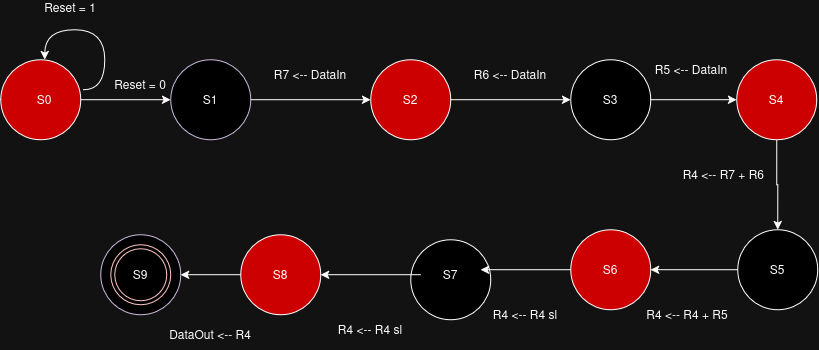

The diagram above was exported from draw.io. Its source (the exported page's mxGraphModel, read from the mxfile embedded in the PNG):
<mxGraphModel dx="1400" dy="543" grid="1" gridSize="10" guides="1" tooltips="1" connect="1" arrows="1" fold="1" page="1" pageScale="1" pageWidth="827" pageHeight="1169" background="light-dark(#ffffff, #121212)" math="0" shadow="0">
  <root>
    <mxCell id="0" />
    <mxCell id="1" parent="0" />
    <mxCell id="WdCWUii0rdWxiM3eqqRm-11" edge="1" parent="1" source="WdCWUii0rdWxiM3eqqRm-1" style="edgeStyle=orthogonalEdgeStyle;rounded=0;orthogonalLoop=1;jettySize=auto;html=1;" target="WdCWUii0rdWxiM3eqqRm-2">
      <mxGeometry relative="1" as="geometry" />
    </mxCell>
    <mxCell id="WdCWUii0rdWxiM3eqqRm-18" edge="1" parent="1" style="edgeStyle=orthogonalEdgeStyle;rounded=0;orthogonalLoop=1;jettySize=auto;html=1;curved=1;innerLoopWaypoints=1;">
      <mxGeometry relative="1" as="geometry">
        <Array as="points">
          <mxPoint x="113.96000000000001" y="119.96" />
          <mxPoint x="113.96000000000001" y="59.96" />
          <mxPoint x="53.96" y="59.96" />
        </Array>
        <mxPoint x="92.71620588768974" y="119.9473684210526" as="sourcePoint" />
        <mxPoint x="54" y="90" as="targetPoint" />
      </mxGeometry>
    </mxCell>
    <mxCell id="WdCWUii0rdWxiM3eqqRm-1" parent="1" style="ellipse;whiteSpace=wrap;html=1;shapeInside=1;aspect=fixed;fillColor=light-dark(#FFFFFF,#CC0000);direction=west;" value="" vertex="1">
      <mxGeometry height="80" width="80" x="10" y="90" as="geometry" />
    </mxCell>
    <mxCell id="WdCWUii0rdWxiM3eqqRm-12" edge="1" parent="1" source="WdCWUii0rdWxiM3eqqRm-2" style="edgeStyle=orthogonalEdgeStyle;rounded=0;orthogonalLoop=1;jettySize=auto;html=1;entryX=0;entryY=0.5;entryDx=0;entryDy=0;" target="WdCWUii0rdWxiM3eqqRm-3">
      <mxGeometry relative="1" as="geometry" />
    </mxCell>
    <mxCell id="WdCWUii0rdWxiM3eqqRm-2" parent="1" style="ellipse;whiteSpace=wrap;html=1;shapeInside=1;aspect=fixed;fillColor=light-dark(#76608A,#000000);strokeColor=#432D57;fontColor=#ffffff;" value="" vertex="1">
      <mxGeometry height="80" width="80" x="180" y="90" as="geometry" />
    </mxCell>
    <mxCell id="WdCWUii0rdWxiM3eqqRm-13" edge="1" parent="1" source="WdCWUii0rdWxiM3eqqRm-3" style="edgeStyle=orthogonalEdgeStyle;rounded=0;orthogonalLoop=1;jettySize=auto;html=1;entryX=0;entryY=0.5;entryDx=0;entryDy=0;" target="WdCWUii0rdWxiM3eqqRm-4">
      <mxGeometry relative="1" as="geometry" />
    </mxCell>
    <mxCell id="WdCWUii0rdWxiM3eqqRm-3" parent="1" style="ellipse;whiteSpace=wrap;html=1;shapeInside=1;aspect=fixed;fillColor=light-dark(#FFFFFF,#CC0000);" value="" vertex="1">
      <mxGeometry height="80" width="80" x="380" y="90" as="geometry" />
    </mxCell>
    <mxCell id="WdCWUii0rdWxiM3eqqRm-14" edge="1" parent="1" style="edgeStyle=orthogonalEdgeStyle;rounded=0;orthogonalLoop=1;jettySize=auto;html=1;" target="WdCWUii0rdWxiM3eqqRm-6">
      <mxGeometry relative="1" as="geometry">
        <mxPoint x="659.0000000000005" y="130" as="sourcePoint" />
      </mxGeometry>
    </mxCell>
    <mxCell id="WdCWUii0rdWxiM3eqqRm-4" parent="1" style="ellipse;whiteSpace=wrap;html=1;shapeInside=1;aspect=fixed;fillColor=light-dark(#FFFFFF,#000000);" value="" vertex="1">
      <mxGeometry height="80" width="80" x="580" y="90" as="geometry" />
    </mxCell>
    <mxCell id="WdCWUii0rdWxiM3eqqRm-5" parent="1" style="ellipse;whiteSpace=wrap;html=1;shapeInside=1;aspect=fixed;fillColor=light-dark(#FFFFFF,#000000);" value="" vertex="1">
      <mxGeometry height="80" width="80" x="420" y="270" as="geometry" />
    </mxCell>
    <mxCell id="WdCWUii0rdWxiM3eqqRm-15" edge="1" parent="1" source="WdCWUii0rdWxiM3eqqRm-6" style="edgeStyle=orthogonalEdgeStyle;rounded=0;orthogonalLoop=1;jettySize=auto;html=1;" target="WdCWUii0rdWxiM3eqqRm-7">
      <mxGeometry relative="1" as="geometry" />
    </mxCell>
    <mxCell id="WdCWUii0rdWxiM3eqqRm-6" parent="1" style="ellipse;whiteSpace=wrap;html=1;shapeInside=1;aspect=fixed;fillColor=light-dark(#FFFFFF,#CC0000);" value="" vertex="1">
      <mxGeometry height="80" width="80" x="746" y="90" as="geometry" />
    </mxCell>
    <mxCell id="WdCWUii0rdWxiM3eqqRm-30" edge="1" parent="1" source="WdCWUii0rdWxiM3eqqRm-7" style="edgeStyle=orthogonalEdgeStyle;rounded=0;orthogonalLoop=1;jettySize=auto;html=1;entryX=1;entryY=0.5;entryDx=0;entryDy=0;" target="WdCWUii0rdWxiM3eqqRm-8">
      <mxGeometry relative="1" as="geometry" />
    </mxCell>
    <mxCell id="WdCWUii0rdWxiM3eqqRm-7" parent="1" style="ellipse;whiteSpace=wrap;html=1;shapeInside=1;aspect=fixed;fillColor=light-dark(#FFFFFF,#000000);" value="" vertex="1">
      <mxGeometry height="80" width="80" x="747" y="260" as="geometry" />
    </mxCell>
    <mxCell id="WdCWUii0rdWxiM3eqqRm-8" parent="1" style="ellipse;whiteSpace=wrap;html=1;shapeInside=1;aspect=fixed;fillColor=light-dark(#FFFFFF,#CC0000);" value="" vertex="1">
      <mxGeometry height="80" width="80" x="580" y="260" as="geometry" />
    </mxCell>
    <mxCell id="WdCWUii0rdWxiM3eqqRm-17" edge="1" parent="1" source="WdCWUii0rdWxiM3eqqRm-8" style="edgeStyle=orthogonalEdgeStyle;rounded=0;orthogonalLoop=1;jettySize=auto;html=1;entryX=0.875;entryY=0.375;entryDx=0;entryDy=0;entryPerimeter=0;" target="WdCWUii0rdWxiM3eqqRm-5">
      <mxGeometry relative="1" as="geometry" />
    </mxCell>
    <mxCell id="WdCWUii0rdWxiM3eqqRm-20" parent="1" style="text;html=1;whiteSpace=wrap;strokeColor=none;fillColor=none;align=center;verticalAlign=middle;rounded=0;" value="Reset = 0" vertex="1">
      <mxGeometry height="30" width="60" x="120" y="100" as="geometry" />
    </mxCell>
    <mxCell id="WdCWUii0rdWxiM3eqqRm-21" parent="1" style="text;html=1;whiteSpace=wrap;strokeColor=none;fillColor=none;align=center;verticalAlign=middle;rounded=0;" value="&lt;div&gt;Reset = 1&lt;/div&gt;&lt;div&gt;&lt;br&gt;&lt;/div&gt;" vertex="1">
      <mxGeometry height="30" width="60" x="50" y="30" as="geometry" />
    </mxCell>
    <mxCell id="WdCWUii0rdWxiM3eqqRm-24" parent="1" style="text;html=1;whiteSpace=wrap;strokeColor=none;fillColor=none;align=center;verticalAlign=middle;rounded=0;" value="R7 &amp;lt;-- DataIn" vertex="1">
      <mxGeometry height="30" width="100" x="270" y="90" as="geometry" />
    </mxCell>
    <mxCell id="WdCWUii0rdWxiM3eqqRm-25" parent="1" style="text;html=1;whiteSpace=wrap;strokeColor=none;fillColor=none;align=center;verticalAlign=middle;rounded=0;" value="R6 &amp;lt;-- DataIn" vertex="1">
      <mxGeometry height="30" width="80" x="480" y="90" as="geometry" />
    </mxCell>
    <mxCell id="WdCWUii0rdWxiM3eqqRm-26" parent="1" style="text;html=1;whiteSpace=wrap;strokeColor=none;fillColor=none;align=center;verticalAlign=middle;rounded=0;" value="R5 &amp;lt;-- DataIn" vertex="1">
      <mxGeometry height="30" width="110" x="646" y="85" as="geometry" />
    </mxCell>
    <mxCell id="WdCWUii0rdWxiM3eqqRm-27" parent="1" style="text;html=1;whiteSpace=wrap;strokeColor=none;fillColor=none;align=center;verticalAlign=middle;rounded=0;" value="R4 &amp;lt;-- R7 + R6&amp;nbsp;" vertex="1">
      <mxGeometry height="30" width="90" x="690" y="190" as="geometry" />
    </mxCell>
    <mxCell id="WdCWUii0rdWxiM3eqqRm-28" parent="1" style="text;html=1;whiteSpace=wrap;strokeColor=none;fillColor=none;align=center;verticalAlign=middle;rounded=0;" value="R4 &amp;lt;-- R4 + R5" vertex="1">
      <mxGeometry height="30" width="120" x="637" y="330" as="geometry" />
    </mxCell>
    <mxCell id="WdCWUii0rdWxiM3eqqRm-31" parent="1" style="text;html=1;whiteSpace=wrap;strokeColor=none;fillColor=none;align=center;verticalAlign=middle;rounded=0;" value="S0" vertex="1">
      <mxGeometry height="50" width="60" x="24" y="105" as="geometry" />
    </mxCell>
    <mxCell id="WdCWUii0rdWxiM3eqqRm-32" parent="1" style="text;html=1;whiteSpace=wrap;strokeColor=none;fillColor=none;align=center;verticalAlign=middle;rounded=0;" value="S1" vertex="1">
      <mxGeometry height="30" width="60" x="190" y="115" as="geometry" />
    </mxCell>
    <mxCell id="WdCWUii0rdWxiM3eqqRm-33" parent="1" style="text;html=1;whiteSpace=wrap;strokeColor=none;fillColor=none;align=center;verticalAlign=middle;rounded=0;" value="S2" vertex="1">
      <mxGeometry height="30" width="60" x="390" y="115" as="geometry" />
    </mxCell>
    <mxCell id="WdCWUii0rdWxiM3eqqRm-34" parent="1" style="text;html=1;whiteSpace=wrap;strokeColor=none;fillColor=none;align=center;verticalAlign=middle;rounded=0;" value="S3" vertex="1">
      <mxGeometry height="30" width="60" x="590" y="115" as="geometry" />
    </mxCell>
    <mxCell id="WdCWUii0rdWxiM3eqqRm-35" parent="1" style="text;html=1;whiteSpace=wrap;strokeColor=none;fillColor=none;align=center;verticalAlign=middle;rounded=0;" value="S4" vertex="1">
      <mxGeometry height="30" width="60" x="756" y="115" as="geometry" />
    </mxCell>
    <mxCell id="WdCWUii0rdWxiM3eqqRm-36" parent="1" style="text;html=1;whiteSpace=wrap;strokeColor=none;fillColor=none;align=center;verticalAlign=middle;rounded=0;" value="S5" vertex="1">
      <mxGeometry height="30" width="60" x="757" y="285" as="geometry" />
    </mxCell>
    <mxCell id="WdCWUii0rdWxiM3eqqRm-37" parent="1" style="text;html=1;whiteSpace=wrap;strokeColor=none;fillColor=none;align=center;verticalAlign=middle;rounded=0;" value="S6" vertex="1">
      <mxGeometry height="30" width="60" x="590" y="285" as="geometry" />
    </mxCell>
    <mxCell id="WdCWUii0rdWxiM3eqqRm-40" edge="1" parent="1" source="WdCWUii0rdWxiM3eqqRm-38" style="edgeStyle=orthogonalEdgeStyle;rounded=0;orthogonalLoop=1;jettySize=auto;html=1;entryX=1;entryY=0.5;entryDx=0;entryDy=0;" target="WdCWUii0rdWxiM3eqqRm-39">
      <mxGeometry relative="1" as="geometry" />
    </mxCell>
    <mxCell id="WdCWUii0rdWxiM3eqqRm-38" parent="1" style="text;html=1;whiteSpace=wrap;strokeColor=none;fillColor=none;align=center;verticalAlign=middle;rounded=0;" value="S7" vertex="1">
      <mxGeometry height="30" width="60" x="430" y="290" as="geometry" />
    </mxCell>
    <mxCell id="WdCWUii0rdWxiM3eqqRm-45" edge="1" parent="1" source="WdCWUii0rdWxiM3eqqRm-39" style="edgeStyle=orthogonalEdgeStyle;rounded=0;orthogonalLoop=1;jettySize=auto;html=1;entryX=1;entryY=0.5;entryDx=0;entryDy=0;" target="WdCWUii0rdWxiM3eqqRm-44">
      <mxGeometry relative="1" as="geometry" />
    </mxCell>
    <mxCell id="WdCWUii0rdWxiM3eqqRm-39" parent="1" style="ellipse;whiteSpace=wrap;html=1;shapeInside=1;aspect=fixed;fillColor=light-dark(#FFFFFF,#CC0000);" value="" vertex="1">
      <mxGeometry height="80" width="80" x="250" y="265" as="geometry" />
    </mxCell>
    <mxCell id="WdCWUii0rdWxiM3eqqRm-41" parent="1" style="text;html=1;whiteSpace=wrap;strokeColor=none;fillColor=none;align=center;verticalAlign=middle;rounded=0;" value="R4 &amp;lt;-- R4 sl" vertex="1">
      <mxGeometry height="30" width="90" x="490" y="330" as="geometry" />
    </mxCell>
    <mxCell id="WdCWUii0rdWxiM3eqqRm-44" parent="1" style="ellipse;whiteSpace=wrap;html=1;shapeInside=1;aspect=fixed;fillColor=light-dark(#76608A,#000000);strokeColor=#432D57;fontColor=#ffffff;" value="" vertex="1">
      <mxGeometry height="80" width="80" x="110" y="265" as="geometry" />
    </mxCell>
    <mxCell id="WdCWUii0rdWxiM3eqqRm-46" parent="1" style="text;html=1;whiteSpace=wrap;strokeColor=none;fillColor=none;align=center;verticalAlign=middle;rounded=0;" value="R4 &amp;lt;-- R4 sl" vertex="1">
      <mxGeometry height="30" width="80" x="340" y="345" as="geometry" />
    </mxCell>
    <mxCell id="WdCWUii0rdWxiM3eqqRm-47" parent="1" style="text;html=1;whiteSpace=wrap;strokeColor=none;fillColor=none;align=center;verticalAlign=middle;rounded=0;" value="S8" vertex="1">
      <mxGeometry height="30" width="60" x="260" y="290" as="geometry" />
    </mxCell>
    <mxCell id="WdCWUii0rdWxiM3eqqRm-48" parent="1" style="text;html=1;whiteSpace=wrap;strokeColor=none;fillColor=none;align=center;verticalAlign=middle;rounded=0;" value="S9" vertex="1">
      <mxGeometry height="30" width="60" x="120" y="290" as="geometry" />
    </mxCell>
    <mxCell id="WdCWUii0rdWxiM3eqqRm-53" parent="1" style="ellipse;shape=doubleEllipse;whiteSpace=wrap;html=1;aspect=fixed;fillColor=none;fontColor=#ffffff;strokeColor=#6F0000;gradientColor=default;" value="" vertex="1">
      <mxGeometry height="60" width="60" x="120" y="275" as="geometry" />
    </mxCell>
    <mxCell id="WdCWUii0rdWxiM3eqqRm-55" parent="1" style="text;html=1;whiteSpace=wrap;strokeColor=none;fillColor=none;align=center;verticalAlign=middle;rounded=0;" value="DataOut &amp;lt;-- R4" vertex="1">
      <mxGeometry height="30" width="120" x="160" y="350" as="geometry" />
    </mxCell>
  </root>
</mxGraphModel>